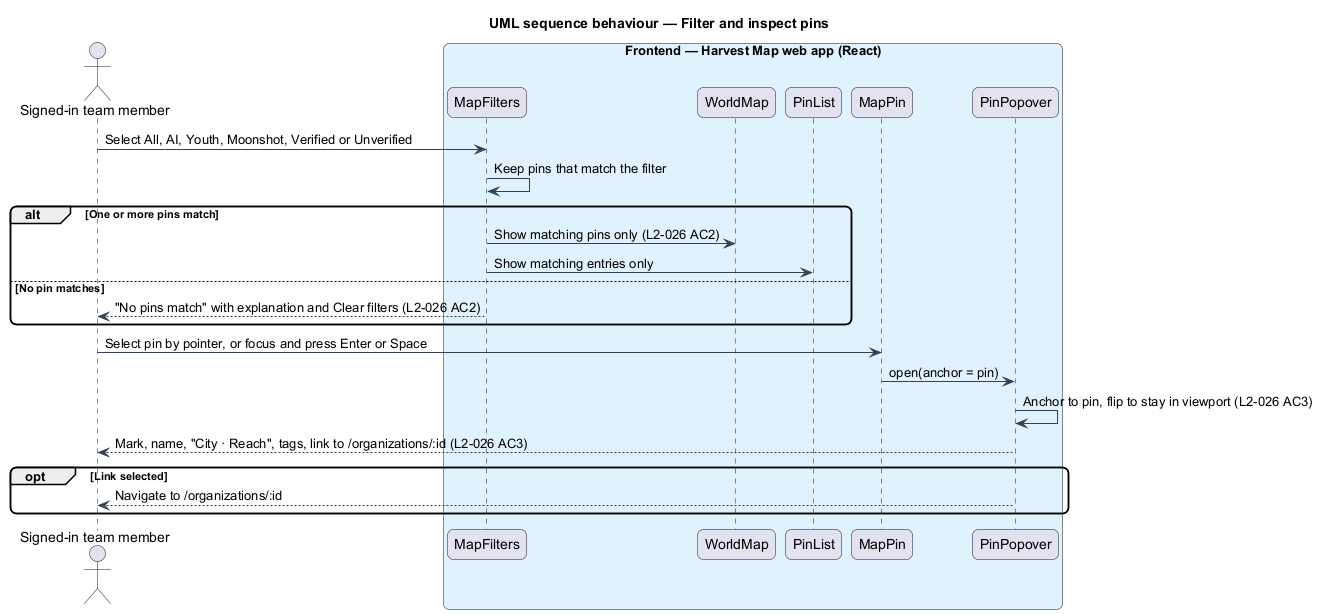

The diagram above was rendered by PlantUML. Its source (embedded in the PNG):
@startuml
title UML sequence behaviour — Filter and inspect pins
skinparam backgroundColor #FFFFFF
skinparam shadowing false
skinparam roundcorner 12
skinparam defaultFontName Arial
skinparam ArrowColor #344054
actor "Signed-in team member" as actor
box "Frontend — Harvest Map web app (React)" #E0F2FE
  participant "MapFilters" as filters
  participant "WorldMap" as world
  participant "PinList" as list
  participant "MapPin" as pin
  participant "PinPopover" as pop
end box
actor -> filters : Select All, AI, Youth, Moonshot, Verified or Unverified
filters -> filters : Keep pins that match the filter
alt One or more pins match
  filters -> world : Show matching pins only (L2-026 AC2)
  filters -> list : Show matching entries only
else No pin matches
  filters --> actor : "No pins match" with explanation and Clear filters (L2-026 AC2)
end
actor -> pin : Select pin by pointer, or focus and press Enter or Space
pin -> pop : open(anchor = pin)
pop -> pop : Anchor to pin, flip to stay in viewport (L2-026 AC3)
pop --> actor : Mark, name, "City · Reach", tags, link to /organizations/:id (L2-026 AC3)
opt Link selected
  pop --> actor : Navigate to /organizations/:id
end
@enduml